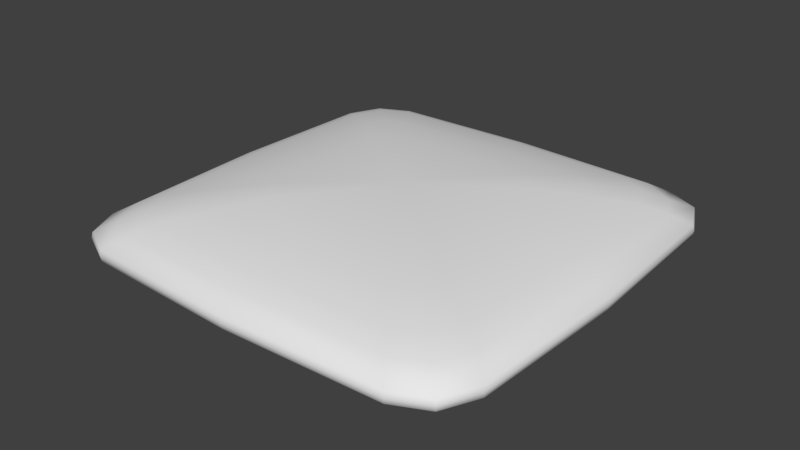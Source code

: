 # Source: Beanbag_Will.blend  (saved by Blender 2.79.0; exported with 4.5.12 LTS)
import bpy
from mathutils import Matrix  # noqa: F401  (used for matrix-valued properties, if any)

bpy.ops.wm.read_factory_settings(use_empty=True)
scene = bpy.context.scene
scene.name = 'Scene'

# ---- collections
col_collection_1 = bpy.data.collections.new('Collection 1'); scene.collection.children.link(col_collection_1)

# ---- world
world_world = bpy.data.worlds.new('World'); scene.world = world_world
world_world.color = (0.05088, 0.05088, 0.05088)
world_world.use_sun_shadow = False
world_world.sun_shadow_jitter_overblur = 0.0
world_world.cycles.sampling_method = 'MANUAL'

# ---- meshes
me_circle = bpy.data.meshes.new('Circle')
me_circle.from_pydata([(0.01181, 0.07994, 0.002148), (-0.04889, 0.07755, 0.002148), (-0.06163, 0.07141, 0.002148), (-0.06777, 0.05836, 0.002148), (-0.07016, -0.002029, 0.002148), (-0.06777, -0.06242, 0.002148), (-0.06163, -0.07547, 0.002148), (-0.04889, -0.08161, 0.002148), (0.01181, -0.084, 0.002148), (0.07251, -0.08161, 0.002148), (0.08525, -0.07547, 0.002148), (0.09139, -0.06242, 0.002148), (0.09378, -0.002029, 0.002148), (0.09139, 0.05836, 0.002148), (0.08525, 0.07141, 0.002148), (0.07251, 0.07755, 0.002148), (0.01181, 0.07242, 0.006566), (-0.04332, 0.07025, 0.006566), (-0.05489, 0.06467, 0.006566), (-0.06047, 0.05282, 0.006566), (-0.06264, -0.002029, 0.006566), (-0.06047, -0.05688, 0.006566), (-0.05489, -0.06873, 0.006566), (-0.04332, -0.07431, 0.006566), (0.01181, -0.07648, 0.006566), (0.06694, -0.07431, 0.006566), (0.07851, -0.06873, 0.006566), (0.08409, -0.05688, 0.006566), (0.08626, -0.002029, 0.006566), (0.08409, 0.05282, 0.006566), (0.07851, 0.06467, 0.005632), (0.06694, 0.07025, 0.006566), (0.01181, 0.06471, 0.009603), (-0.03761, 0.06276, 0.009603), (-0.04798, 0.05776, 0.009603), (-0.05298, 0.04714, 0.009603), (-0.05493, -0.002029, 0.009603), (-0.05298, -0.0512, 0.009603), (-0.04798, -0.06182, 0.009603), (-0.03761, -0.06682, 0.009603), (0.01181, -0.06877, 0.009603), (0.06123, -0.06682, 0.009603), (0.0716, -0.06182, 0.009603), (0.0766, -0.0512, 0.009603), (0.07855, -0.002029, 0.009603), (0.0766, 0.04714, 0.009603), (0.0716, 0.05776, 0.009603), (0.06123, 0.06276, 0.009603), (0.01181, 0.04932, 0.01259), (-0.02621, 0.04782, 0.01259), (-0.03419, 0.04397, 0.01259), (-0.03804, 0.0358, 0.01259), (-0.03954, -0.002029, 0.01259), (-0.03804, -0.03986, 0.01259), (-0.03419, -0.04803, 0.01259), (-0.02621, -0.05188, 0.01259), (0.01181, -0.05337, 0.01259), (0.04983, -0.05188, 0.01259), (0.05781, -0.04803, 0.01259), (0.06166, -0.03986, 0.01259), (0.06315, -0.002029, 0.01259), (0.06166, 0.0358, 0.01259), (0.05781, 0.04397, 0.01259), (0.04983, 0.04782, 0.01259), (0.01185, 0.03252, 0.01527), (-0.0138, 0.03151, 0.01527), (-0.01919, 0.02892, 0.01527), (-0.02178, 0.0234, 0.01527), (-0.02279, -0.002116, 0.01527), (-0.02178, -0.02764, 0.01527), (-0.01919, -0.03315, 0.01527), (-0.0138, -0.03575, 0.01527), (0.01185, -0.03676, 0.01527), (0.0375, -0.03575, 0.01527), (0.04288, -0.03315, 0.01527), (0.04548, -0.02764, 0.01527), (0.04649, -0.002116, 0.01527), (0.04548, 0.0234, 0.01527), (0.04288, 0.02892, 0.01527), (0.0375, 0.03151, 0.01527), (0.01192, -0.002065, 0.0163), (0.08761, -0.01374, 0.01806), (0.01181, 0.08038, -2.522e-08), (-0.04922, 0.07798, -2.522e-08), (-0.06202, 0.0718, -2.522e-08), (-0.0682, 0.05868, -2.522e-08), (-0.0706, -0.002029, -2.522e-08), (-0.0682, -0.06274, -2.522e-08), (-0.06202, -0.07586, -2.522e-08), (-0.04922, -0.08203, -2.522e-08), (0.01181, -0.08444, -2.522e-08), (0.07284, -0.08203, -2.522e-08), (0.08564, -0.07586, -2.522e-08), (0.09181, -0.06274, -2.522e-08), (0.09422, -0.002029, -2.522e-08), (0.09181, 0.05868, -2.522e-08), (0.08564, 0.0718, -2.522e-08), (0.07284, 0.07798, -2.522e-08), (0.01181, 0.07994, -0.002148), (-0.04889, 0.07755, -0.002148), (-0.06163, 0.07141, -0.002148), (-0.06777, 0.05836, -0.002148), (-0.07016, -0.002029, -0.002148), (-0.06777, -0.06242, -0.002148), (-0.06163, -0.07547, -0.002148), (-0.04889, -0.08161, -0.002148), (0.01181, -0.084, -0.002148), (0.07251, -0.08161, -0.002148), (0.08525, -0.07547, -0.002148), (0.09139, -0.06242, -0.002148), (0.09378, -0.002029, -0.002148), (0.09139, 0.05836, -0.002148), (0.08525, 0.07141, -0.002148), (0.07251, 0.07755, -0.002148), (0.01181, 0.07242, -0.006566), (-0.04332, 0.07025, -0.006566), (-0.05489, 0.06467, -0.006566), (-0.06047, 0.05282, -0.006566), (-0.06264, -0.002029, -0.006566), (-0.06047, -0.05688, -0.006566), (-0.05489, -0.06873, -0.006566), (-0.04332, -0.07431, -0.006566), (0.01181, -0.07648, -0.006566), (0.06694, -0.07431, -0.006566), (0.07851, -0.06873, -0.006566), (0.08409, -0.05688, -0.006566), (0.08626, -0.002029, -0.006566), (0.08409, 0.05282, -0.006566), (0.07851, 0.06467, -0.005632), (0.06694, 0.07025, -0.006566), (0.01181, 0.06471, -0.009603), (-0.03761, 0.06276, -0.009603), (-0.04798, 0.05776, -0.009603), (-0.05298, 0.04714, -0.009603), (-0.05493, -0.002029, -0.009603), (-0.05298, -0.0512, -0.009603), (-0.04798, -0.06182, -0.009603), (-0.03761, -0.06682, -0.009603), (0.01181, -0.06877, -0.009603), (0.06123, -0.06682, -0.009603), (0.0716, -0.06182, -0.009603), (0.0766, -0.0512, -0.009603), (0.07855, -0.002029, -0.009603), (0.0766, 0.04714, -0.009603), (0.0716, 0.05776, -0.009603), (0.06123, 0.06276, -0.009603), (0.01181, 0.04932, -0.01259), (-0.02621, 0.04782, -0.01259), (-0.03419, 0.04397, -0.01259), (-0.03804, 0.0358, -0.01259), (-0.03954, -0.002029, -0.01259), (-0.03804, -0.03986, -0.01259), (-0.03419, -0.04803, -0.01259), (-0.02621, -0.05188, -0.01259), (0.01181, -0.05337, -0.01259), (0.04983, -0.05188, -0.01259), (0.05781, -0.04803, -0.01259), (0.06166, -0.03986, -0.01259), (0.06315, -0.002029, -0.01259), (0.06166, 0.0358, -0.01259), (0.05781, 0.04397, -0.01259), (0.04983, 0.04782, -0.01259), (0.01185, 0.03252, -0.01527), (-0.0138, 0.03151, -0.01527), (-0.01919, 0.02892, -0.01527), (-0.02178, 0.0234, -0.01527), (-0.02279, -0.002116, -0.01527), (-0.02178, -0.02764, -0.01527), (-0.01919, -0.03315, -0.01527), (-0.0138, -0.03575, -0.01527), (0.01185, -0.03676, -0.01527), (0.0375, -0.03575, -0.01527), (0.04288, -0.03315, -0.01527), (0.04548, -0.02764, -0.01527), (0.04649, -0.002116, -0.01527), (0.04548, 0.0234, -0.01527), (0.04288, 0.02892, -0.01527), (0.0375, 0.03151, -0.01527), (0.01192, -0.002065, -0.0163), (0.08761, -0.01374, -0.01806)], [], [(7, 23, 22, 6), (90, 8, 7, 89), (83, 1, 0, 82), (82, 0, 15, 97), (91, 9, 8, 90), (84, 2, 1, 83), (92, 10, 9, 91), (85, 3, 2, 84), (93, 11, 10, 92), (86, 4, 3, 85), (94, 12, 11, 93), (87, 5, 4, 86), (95, 13, 12, 94), (88, 6, 5, 87), (96, 14, 13, 95), (89, 7, 6, 88), (97, 15, 14, 96), (28, 44, 43, 27), (15, 31, 30, 14), (8, 24, 23, 7), (1, 17, 16, 0), (0, 16, 31, 15), (9, 25, 24, 8), (2, 18, 17, 1), (10, 26, 25, 9), (3, 19, 18, 2), (11, 27, 26, 10), (4, 20, 19, 3), (12, 28, 27, 11), (5, 21, 20, 4), (13, 29, 28, 12), (6, 22, 21, 5), (14, 30, 29, 13), (34, 50, 49, 33), (21, 37, 36, 20), (29, 45, 44, 28), (22, 38, 37, 21), (30, 46, 45, 29), (23, 39, 38, 22), (31, 47, 46, 30), (24, 40, 39, 23), (17, 33, 32, 16), (16, 32, 47, 31), (25, 41, 40, 24), (18, 34, 33, 17), (26, 42, 41, 25), (19, 35, 34, 18), (27, 43, 42, 26), (20, 36, 35, 19), (55, 71, 70, 54), (42, 58, 57, 41), (35, 51, 50, 34), (43, 59, 58, 42), (36, 52, 51, 35), (44, 60, 59, 43), (37, 53, 52, 36), (45, 61, 60, 44), (38, 54, 53, 37), (46, 62, 61, 45), (39, 55, 54, 38), (47, 63, 62, 46), (40, 56, 55, 39), (33, 49, 48, 32), (32, 48, 63, 47), (41, 57, 56, 40), (76, 80, 75), (63, 79, 78, 62), (56, 72, 71, 55), (49, 65, 64, 48), (48, 64, 79, 63), (57, 73, 72, 56), (50, 66, 65, 49), (58, 74, 73, 57), (51, 67, 66, 50), (59, 75, 74, 58), (52, 68, 67, 51), (60, 76, 75, 59), (53, 69, 68, 52), (61, 77, 76, 60), (54, 70, 69, 53), (62, 78, 77, 61), (69, 80, 68), (77, 80, 76), (70, 80, 69), (78, 80, 77), (71, 80, 70), (79, 80, 78), (72, 80, 71), (65, 80, 64), (64, 80, 79), (73, 80, 72), (66, 80, 65), (74, 80, 73), (67, 80, 66), (75, 80, 74), (68, 80, 67), (105, 104, 120, 121), (90, 89, 105, 106), (83, 82, 98, 99), (82, 97, 113, 98), (91, 90, 106, 107), (84, 83, 99, 100), (92, 91, 107, 108), (85, 84, 100, 101), (93, 92, 108, 109), (86, 85, 101, 102), (94, 93, 109, 110), (87, 86, 102, 103), (95, 94, 110, 111), (88, 87, 103, 104), (96, 95, 111, 112), (89, 88, 104, 105), (97, 96, 112, 113), (126, 125, 141, 142), (113, 112, 128, 129), (106, 105, 121, 122), (99, 98, 114, 115), (98, 113, 129, 114), (107, 106, 122, 123), (100, 99, 115, 116), (108, 107, 123, 124), (101, 100, 116, 117), (109, 108, 124, 125), (102, 101, 117, 118), (110, 109, 125, 126), (103, 102, 118, 119), (111, 110, 126, 127), (104, 103, 119, 120), (112, 111, 127, 128), (132, 131, 147, 148), (119, 118, 134, 135), (127, 126, 142, 143), (120, 119, 135, 136), (128, 127, 143, 144), (121, 120, 136, 137), (129, 128, 144, 145), (122, 121, 137, 138), (115, 114, 130, 131), (114, 129, 145, 130), (123, 122, 138, 139), (116, 115, 131, 132), (124, 123, 139, 140), (117, 116, 132, 133), (125, 124, 140, 141), (118, 117, 133, 134), (153, 152, 168, 169), (140, 139, 155, 156), (133, 132, 148, 149), (141, 140, 156, 157), (134, 133, 149, 150), (142, 141, 157, 158), (135, 134, 150, 151), (143, 142, 158, 159), (136, 135, 151, 152), (144, 143, 159, 160), (137, 136, 152, 153), (145, 144, 160, 161), (138, 137, 153, 154), (131, 130, 146, 147), (130, 145, 161, 146), (139, 138, 154, 155), (174, 173, 178), (161, 160, 176, 177), (154, 153, 169, 170), (147, 146, 162, 163), (146, 161, 177, 162), (155, 154, 170, 171), (148, 147, 163, 164), (156, 155, 171, 172), (149, 148, 164, 165), (157, 156, 172, 173), (150, 149, 165, 166), (158, 157, 173, 174), (151, 150, 166, 167), (159, 158, 174, 175), (152, 151, 167, 168), (160, 159, 175, 176), (167, 166, 178), (175, 174, 178), (168, 167, 178), (176, 175, 178), (169, 168, 178), (177, 176, 178), (170, 169, 178), (163, 162, 178), (162, 177, 178), (171, 170, 178), (164, 163, 178), (172, 171, 178), (165, 164, 178), (173, 172, 178), (166, 165, 178)])
me_circle.polygons.foreach_set('use_smooth', [True] * 192)
_uv = me_circle.uv_layers.new(name='UVMap')
_uv.uv.foreach_set('vector', [0.289, 0.5198, 0.3081, 0.5501, 0.2675, 0.5666, 0.2443, 0.5392, 0.5058, 0.5118, 0.5051, 0.52, 0.289, 0.5198, 0.2864, 0.5118, 0.2393, 1.088, 0.2431, 1.081, 0.4564, 1.116, 0.4557, 1.124, 0.4557, 1.124, 0.4564, 1.116, 0.6725, 1.116, 0.6751, 1.124, 0.7222, 0.5475, 0.7184, 0.555, 0.5051, 0.52, 0.5058, 0.5118, 0.1961, 1.06, 0.2022, 1.054, 0.2431, 1.081, 0.2393, 1.088, 0.7655, 0.5762, 0.7593, 0.5814, 0.7184, 0.555, 0.7222, 0.5475, 0.1747, 1.011, 0.1826, 1.009, 0.2022, 1.054, 0.1961, 1.06, 0.7868, 0.6246, 0.7789, 0.6271, 0.7593, 0.5814, 0.7655, 0.5762, 0.1746, 0.7929, 0.1828, 0.7935, 0.1826, 1.009, 0.1747, 1.011, 0.7868, 0.843, 0.7786, 0.8423, 0.7789, 0.6271, 0.7868, 0.6246, 0.2102, 0.5773, 0.2176, 0.5811, 0.1828, 0.7935, 0.1746, 0.7929, 0.7512, 1.058, 0.7437, 1.055, 0.7786, 0.8423, 0.7868, 0.843, 0.2391, 0.5331, 0.2443, 0.5392, 0.2176, 0.5811, 0.2102, 0.5773, 0.7223, 1.103, 0.7171, 1.097, 0.7437, 1.055, 0.7512, 1.058, 0.2864, 0.5118, 0.289, 0.5198, 0.2443, 0.5392, 0.2391, 0.5331, 0.6751, 1.124, 0.6725, 1.116, 0.7171, 1.097, 0.7223, 1.103, 0.7471, 0.8397, 0.7174, 0.8373, 0.7198, 0.6646, 0.7485, 0.6462, 0.6725, 1.116, 0.6533, 1.086, 0.6946, 1.07, 0.7171, 1.097, 0.5051, 0.52, 0.5025, 0.5515, 0.3081, 0.5501, 0.289, 0.5198, 0.2431, 1.081, 0.2669, 1.054, 0.459, 1.084, 0.4564, 1.116, 0.4564, 1.116, 0.459, 1.084, 0.6533, 1.086, 0.6725, 1.116, 0.7184, 0.555, 0.6946, 0.5817, 0.5025, 0.5515, 0.5051, 0.52, 0.2022, 1.054, 0.2296, 1.031, 0.2669, 1.054, 0.2431, 1.081, 0.7593, 0.5814, 0.732, 0.6047, 0.6946, 0.5817, 0.7184, 0.555, 0.1826, 1.009, 0.213, 0.9897, 0.2296, 1.031, 0.2022, 1.054, 0.7789, 0.6271, 0.7485, 0.6462, 0.732, 0.6047, 0.7593, 0.5814, 0.1828, 0.7935, 0.2144, 0.7961, 0.213, 0.9897, 0.1826, 1.009, 0.7786, 0.8423, 0.7471, 0.8397, 0.7485, 0.6462, 0.7789, 0.6271, 0.2176, 0.5811, 0.2444, 0.6049, 0.2144, 0.7961, 0.1828, 0.7935, 0.7437, 1.055, 0.7169, 1.031, 0.7471, 0.8397, 0.7786, 0.8423, 0.2443, 0.5392, 0.2675, 0.5666, 0.2444, 0.6049, 0.2176, 0.5811, 0.7171, 1.097, 0.6946, 1.07, 0.7169, 1.031, 0.7437, 1.055, 0.2561, 1.009, 0.3076, 0.9648, 0.334, 0.9805, 0.2898, 1.029, 0.2444, 0.6049, 0.2698, 0.6277, 0.244, 0.7985, 0.2144, 0.7961, 0.7169, 1.031, 0.6916, 1.008, 0.7174, 0.8373, 0.7471, 0.8397, 0.2675, 0.5666, 0.2901, 0.5932, 0.2698, 0.6277, 0.2444, 0.6049, 0.6946, 1.07, 0.6713, 1.043, 0.6916, 1.008, 0.7169, 1.031, 0.3081, 0.5501, 0.3266, 0.5788, 0.2901, 0.5932, 0.2675, 0.5666, 0.6533, 1.086, 0.6349, 1.057, 0.6713, 1.043, 0.6946, 1.07, 0.5025, 0.5515, 0.5001, 0.5812, 0.3266, 0.5788, 0.3081, 0.5501, 0.2669, 1.054, 0.2898, 1.029, 0.4614, 1.055, 0.459, 1.084, 0.459, 1.084, 0.4614, 1.055, 0.6349, 1.057, 0.6533, 1.086, 0.6946, 0.5817, 0.6717, 0.6071, 0.5001, 0.5812, 0.5025, 0.5515, 0.2296, 1.031, 0.2561, 1.009, 0.2898, 1.029, 0.2669, 1.054, 0.732, 0.6047, 0.7054, 0.6272, 0.6717, 0.6071, 0.6946, 0.5817, 0.213, 0.9897, 0.2417, 0.9713, 0.2561, 1.009, 0.2296, 1.031, 0.7485, 0.6462, 0.7198, 0.6646, 0.7054, 0.6272, 0.732, 0.6047, 0.2144, 0.7961, 0.244, 0.7985, 0.2417, 0.9713, 0.213, 0.9897, 0.3623, 0.6336, 0.4012, 0.6933, 0.3818, 0.7008, 0.3338, 0.6448, 0.7054, 0.6272, 0.6539, 0.671, 0.6276, 0.6553, 0.6717, 0.6071, 0.2417, 0.9713, 0.2965, 0.9357, 0.3076, 0.9648, 0.2561, 1.009, 0.7198, 0.6646, 0.665, 0.7002, 0.6539, 0.671, 0.7054, 0.6272, 0.244, 0.7985, 0.3, 0.8031, 0.2965, 0.9357, 0.2417, 0.9713, 0.7174, 0.8373, 0.6614, 0.8327, 0.665, 0.7002, 0.7198, 0.6646, 0.2698, 0.6277, 0.3181, 0.6718, 0.3, 0.8031, 0.244, 0.7985, 0.6916, 1.008, 0.6433, 0.964, 0.6614, 0.8327, 0.7174, 0.8373, 0.2901, 0.5932, 0.3338, 0.6448, 0.3181, 0.6718, 0.2698, 0.6277, 0.6713, 1.043, 0.6276, 0.991, 0.6433, 0.964, 0.6916, 1.008, 0.3266, 0.5788, 0.3623, 0.6336, 0.3338, 0.6448, 0.2901, 0.5932, 0.6349, 1.057, 0.5991, 1.002, 0.6276, 0.991, 0.6713, 1.043, 0.5001, 0.5812, 0.4955, 0.6372, 0.3623, 0.6336, 0.3266, 0.5788, 0.2898, 1.029, 0.334, 0.9805, 0.466, 0.9986, 0.4614, 1.055, 0.4614, 1.055, 0.466, 0.9986, 0.5991, 1.002, 0.6349, 1.057, 0.6717, 0.6071, 0.6276, 0.6553, 0.4955, 0.6372, 0.5001, 0.5812, 0.6019, 0.8275, 0.4811, 0.8178, 0.6052, 0.7383, 0.5991, 1.002, 0.5606, 0.9419, 0.58, 0.9344, 0.6276, 0.991, 0.4955, 0.6372, 0.4908, 0.6966, 0.4012, 0.6933, 0.3623, 0.6336, 0.334, 0.9805, 0.382, 0.9273, 0.471, 0.9387, 0.466, 0.9986, 0.466, 0.9986, 0.471, 0.9387, 0.5606, 0.9419, 0.5991, 1.002, 0.6276, 0.6553, 0.5798, 0.7079, 0.4908, 0.6966, 0.4955, 0.6372, 0.3076, 0.9648, 0.3641, 0.9167, 0.382, 0.9273, 0.334, 0.9805, 0.6539, 0.671, 0.5977, 0.7185, 0.5798, 0.7079, 0.6276, 0.6553, 0.2965, 0.9357, 0.3566, 0.8969, 0.3641, 0.9167, 0.3076, 0.9648, 0.665, 0.7002, 0.6052, 0.7383, 0.5977, 0.7185, 0.6539, 0.671, 0.3, 0.8031, 0.3598, 0.8077, 0.3566, 0.8969, 0.2965, 0.9357, 0.6614, 0.8327, 0.6019, 0.8275, 0.6052, 0.7383, 0.665, 0.7002, 0.3181, 0.6718, 0.3712, 0.7192, 0.3598, 0.8077, 0.3, 0.8031, 0.6433, 0.964, 0.5906, 0.916, 0.6019, 0.8275, 0.6614, 0.8327, 0.3338, 0.6448, 0.3818, 0.7008, 0.3712, 0.7192, 0.3181, 0.6718, 0.6276, 0.991, 0.58, 0.9344, 0.5906, 0.916, 0.6433, 0.964, 0.3712, 0.7192, 0.4811, 0.8178, 0.3598, 0.8077, 0.5906, 0.916, 0.4811, 0.8178, 0.6019, 0.8275, 0.3818, 0.7008, 0.4811, 0.8178, 0.3712, 0.7192, 0.58, 0.9344, 0.4811, 0.8178, 0.5906, 0.916, 0.4012, 0.6933, 0.4811, 0.8178, 0.3818, 0.7008, 0.5606, 0.9419, 0.4811, 0.8178, 0.58, 0.9344, 0.4908, 0.6966, 0.4811, 0.8178, 0.4012, 0.6933, 0.382, 0.9273, 0.4811, 0.8178, 0.471, 0.9387, 0.471, 0.9387, 0.4811, 0.8178, 0.5606, 0.9419, 0.5798, 0.7079, 0.4811, 0.8178, 0.4908, 0.6966, 0.3641, 0.9167, 0.4811, 0.8178, 0.382, 0.9273, 0.5977, 0.7185, 0.4811, 0.8178, 0.5798, 0.7079, 0.3566, 0.8969, 0.4811, 0.8178, 0.3641, 0.9167, 0.6052, 0.7383, 0.4811, 0.8178, 0.5977, 0.7185, 0.3598, 0.8077, 0.4811, 0.8178, 0.3566, 0.8969, 0.2431, 0.4685, 0.2022, 0.442, 0.2296, 0.4188, 0.2669, 0.4417, 0.4557, 0.5116, 0.2393, 0.4759, 0.2431, 0.4685, 0.4564, 0.5034, 0.2865, -0.1006, 0.5058, -0.1006, 0.5051, -0.09241, 0.289, -0.09264, 0.5058, -0.1006, 0.7222, -0.0648, 0.7184, -0.05735, 0.5051, -0.09241, 0.6751, 0.5115, 0.4557, 0.5116, 0.4564, 0.5034, 0.6726, 0.5035, 0.2391, -0.07934, 0.2865, -0.1006, 0.289, -0.09264, 0.2443, -0.07323, 0.7224, 0.4902, 0.6751, 0.5115, 0.6726, 0.5035, 0.7172, 0.4841, 0.2102, -0.0351, 0.2391, -0.07934, 0.2443, -0.07323, 0.2176, -0.03133, 0.7514, 0.446, 0.7224, 0.4902, 0.7172, 0.4841, 0.7439, 0.4422, 0.1746, 0.1804, 0.2102, -0.0351, 0.2176, -0.03133, 0.1828, 0.1811, 0.7868, 0.2304, 0.7514, 0.446, 0.7439, 0.4422, 0.7787, 0.2298, 0.1747, 0.3989, 0.1746, 0.1804, 0.1828, 0.1811, 0.1826, 0.3964, 0.7867, 0.01205, 0.7868, 0.2304, 0.7787, 0.2298, 0.7787, 0.01455, 0.1961, 0.4472, 0.1747, 0.3989, 0.1826, 0.3964, 0.2022, 0.442, 0.7654, -0.03627, 0.7867, 0.01205, 0.7787, 0.01455, 0.7593, -0.0311, 0.2393, 0.4759, 0.1961, 0.4472, 0.2022, 0.442, 0.2431, 0.4685, 0.7222, -0.0648, 0.7654, -0.03627, 0.7593, -0.0311, 0.7184, -0.05735, 0.7471, 0.2272, 0.7171, 0.4184, 0.6917, 0.3956, 0.7175, 0.2248, 0.7184, -0.05735, 0.7593, -0.0311, 0.7328, -0.008528, 0.6945, -0.03063, 0.4564, 0.5034, 0.2431, 0.4685, 0.2669, 0.4417, 0.459, 0.4718, 0.289, -0.09264, 0.5051, -0.09241, 0.5025, -0.06087, 0.3082, -0.06235, 0.5051, -0.09241, 0.7184, -0.05735, 0.6945, -0.03063, 0.5025, -0.06087, 0.6726, 0.5035, 0.4564, 0.5034, 0.459, 0.4718, 0.6534, 0.4733, 0.2443, -0.07323, 0.289, -0.09264, 0.3082, -0.06235, 0.2676, -0.04581, 0.7172, 0.4841, 0.6726, 0.5035, 0.6534, 0.4733, 0.694, 0.4567, 0.2176, -0.03133, 0.2443, -0.07323, 0.2676, -0.04581, 0.2444, -0.007518, 0.7439, 0.4422, 0.7172, 0.4841, 0.694, 0.4567, 0.7171, 0.4184, 0.1828, 0.1811, 0.2176, -0.03133, 0.2444, -0.007518, 0.2144, 0.1837, 0.7787, 0.2298, 0.7439, 0.4422, 0.7171, 0.4184, 0.7471, 0.2272, 0.1826, 0.3964, 0.1828, 0.1811, 0.2144, 0.1837, 0.213, 0.3772, 0.7787, 0.01455, 0.7787, 0.2298, 0.7471, 0.2272, 0.7484, 0.03372, 0.2022, 0.442, 0.1826, 0.3964, 0.213, 0.3772, 0.2296, 0.4188, 0.7593, -0.0311, 0.7787, 0.01455, 0.7484, 0.03372, 0.7328, -0.008528, 0.2901, -0.01923, 0.3266, -0.03363, 0.3623, 0.02118, 0.3338, 0.03235, 0.213, 0.3772, 0.2144, 0.1837, 0.244, 0.1861, 0.2417, 0.3588, 0.7484, 0.03372, 0.7471, 0.2272, 0.7175, 0.2248, 0.7197, 0.05214, 0.2296, 0.4188, 0.213, 0.3772, 0.2417, 0.3588, 0.2561, 0.3962, 0.7328, -0.008528, 0.7484, 0.03372, 0.7197, 0.05214, 0.7053, 0.01482, 0.2669, 0.4417, 0.2296, 0.4188, 0.2561, 0.3962, 0.2898, 0.4164, 0.6945, -0.03063, 0.7328, -0.008528, 0.7053, 0.01482, 0.6716, -0.00532, 0.459, 0.4718, 0.2669, 0.4417, 0.2898, 0.4164, 0.4614, 0.4422, 0.3082, -0.06235, 0.5025, -0.06087, 0.5001, -0.03123, 0.3266, -0.03363, 0.5025, -0.06087, 0.6945, -0.03063, 0.6716, -0.00532, 0.5001, -0.03123, 0.6534, 0.4733, 0.459, 0.4718, 0.4614, 0.4422, 0.6349, 0.4445, 0.2676, -0.04581, 0.3082, -0.06235, 0.3266, -0.03363, 0.2901, -0.01923, 0.694, 0.4567, 0.6534, 0.4733, 0.6349, 0.4445, 0.6714, 0.4301, 0.2444, -0.007518, 0.2676, -0.04581, 0.2901, -0.01923, 0.2698, 0.01531, 0.7171, 0.4184, 0.694, 0.4567, 0.6714, 0.4301, 0.6917, 0.3956, 0.2144, 0.1837, 0.2444, -0.007518, 0.2698, 0.01531, 0.244, 0.1861, 0.334, 0.3681, 0.3076, 0.3524, 0.3641, 0.3049, 0.382, 0.3155, 0.6714, 0.4301, 0.6349, 0.4445, 0.5992, 0.3897, 0.6277, 0.3786, 0.2698, 0.01531, 0.2901, -0.01923, 0.3338, 0.03235, 0.3181, 0.05933, 0.6917, 0.3956, 0.6714, 0.4301, 0.6277, 0.3786, 0.6434, 0.3516, 0.244, 0.1861, 0.2698, 0.01531, 0.3181, 0.05933, 0.3, 0.1907, 0.7175, 0.2248, 0.6917, 0.3956, 0.6434, 0.3516, 0.6614, 0.2202, 0.2417, 0.3588, 0.244, 0.1861, 0.3, 0.1907, 0.2965, 0.3232, 0.7197, 0.05214, 0.7175, 0.2248, 0.6614, 0.2202, 0.6649, 0.08772, 0.2561, 0.3962, 0.2417, 0.3588, 0.2965, 0.3232, 0.3076, 0.3524, 0.7053, 0.01482, 0.7197, 0.05214, 0.6649, 0.08772, 0.6538, 0.05856, 0.2898, 0.4164, 0.2561, 0.3962, 0.3076, 0.3524, 0.334, 0.3681, 0.6716, -0.00532, 0.7053, 0.01482, 0.6538, 0.05856, 0.6275, 0.04291, 0.4614, 0.4422, 0.2898, 0.4164, 0.334, 0.3681, 0.466, 0.3862, 0.3266, -0.03363, 0.5001, -0.03123, 0.4955, 0.02476, 0.3623, 0.02118, 0.5001, -0.03123, 0.6716, -0.00532, 0.6275, 0.04291, 0.4955, 0.02476, 0.6349, 0.4445, 0.4614, 0.4422, 0.466, 0.3862, 0.5992, 0.3897, 0.6019, 0.2157, 0.5906, 0.3042, 0.4811, 0.2056, 0.6275, 0.04291, 0.6538, 0.05856, 0.5976, 0.1067, 0.5797, 0.09609, 0.466, 0.3862, 0.334, 0.3681, 0.382, 0.3155, 0.471, 0.3268, 0.3623, 0.02118, 0.4955, 0.02476, 0.4907, 0.08473, 0.4011, 0.08146, 0.4955, 0.02476, 0.6275, 0.04291, 0.5797, 0.09609, 0.4907, 0.08473, 0.5992, 0.3897, 0.466, 0.3862, 0.471, 0.3268, 0.5606, 0.3301, 0.3338, 0.03235, 0.3623, 0.02118, 0.4011, 0.08146, 0.3817, 0.08899, 0.6277, 0.3786, 0.5992, 0.3897, 0.5606, 0.3301, 0.58, 0.3226, 0.3181, 0.05933, 0.3338, 0.03235, 0.3817, 0.08899, 0.3711, 0.1074, 0.6434, 0.3516, 0.6277, 0.3786, 0.58, 0.3226, 0.5906, 0.3042, 0.3, 0.1907, 0.3181, 0.05933, 0.3711, 0.1074, 0.3598, 0.1959, 0.6614, 0.2202, 0.6434, 0.3516, 0.5906, 0.3042, 0.6019, 0.2157, 0.2965, 0.3232, 0.3, 0.1907, 0.3598, 0.1959, 0.3566, 0.2851, 0.6649, 0.08772, 0.6614, 0.2202, 0.6019, 0.2157, 0.6051, 0.1265, 0.3076, 0.3524, 0.2965, 0.3232, 0.3566, 0.2851, 0.3641, 0.3049, 0.6538, 0.05856, 0.6649, 0.08772, 0.6051, 0.1265, 0.5976, 0.1067, 0.3566, 0.2851, 0.3598, 0.1959, 0.4811, 0.2056, 0.6051, 0.1265, 0.6019, 0.2157, 0.4811, 0.2056, 0.3641, 0.3049, 0.3566, 0.2851, 0.4811, 0.2056, 0.5976, 0.1067, 0.6051, 0.1265, 0.4811, 0.2056, 0.382, 0.3155, 0.3641, 0.3049, 0.4811, 0.2056, 0.5797, 0.09609, 0.5976, 0.1067, 0.4811, 0.2056, 0.471, 0.3268, 0.382, 0.3155, 0.4811, 0.2056, 0.4011, 0.08146, 0.4907, 0.08473, 0.4811, 0.2056, 0.4907, 0.08473, 0.5797, 0.09609, 0.4811, 0.2056, 0.5606, 0.3301, 0.471, 0.3268, 0.4811, 0.2056, 0.3817, 0.08899, 0.4011, 0.08146, 0.4811, 0.2056, 0.58, 0.3226, 0.5606, 0.3301, 0.4811, 0.2056, 0.3711, 0.1074, 0.3817, 0.08899, 0.4811, 0.2056, 0.5906, 0.3042, 0.58, 0.3226, 0.4811, 0.2056, 0.3598, 0.1959, 0.3711, 0.1074, 0.4811, 0.2056])
me_circle.use_remesh_preserve_volume = False
me_circle.use_remesh_preserve_attributes = False
me_circle.use_mirror_vertex_groups = False
me_circle.auto_texspace = False
me_circle.update()

# ---- objects
ob_circle = bpy.data.objects.new('Circle', me_circle)

# ---- transforms, parenting, visibility, modifiers, constraints
ob_circle.location = (-0.006108, 0.004629, 0.008062)
ob_circle.show_texture_space = True
ob_circle.lineart.crease_threshold = 0.0

# ---- collection membership
col_collection_1.objects.link(ob_circle)

# ---- scene / render settings (as saved in the file)
scene.frame_start = 1; scene.frame_end = 250; scene.frame_set(1)
scene.render.engine = 'BLENDER_EEVEE_NEXT'
scene.render.resolution_percentage = 50
scene.render.dither_intensity = 0.0
scene.cycles.use_denoising = False
scene.cycles.samples = 128
scene.cycles.sampling_pattern = 'TABULATED_SOBOL'
scene.cycles.use_adaptive_sampling = False
scene.cycles.use_light_tree = False
scene.cycles.blur_glossy = 0.0
scene.cycles.sample_clamp_indirect = 0.0
scene.view_settings.view_transform = 'Standard'
bpy.context.view_layer.update()

# ---- added for rendering (the .blend has no active camera and no usable light): camera, sun
cam_auto = bpy.data.cameras.new('AutoCamera')
cam_auto.lens = 50.0
cam_auto.sensor_width = 36.0
cam_auto.clip_end = 1000.0
ob_auto_camera = bpy.data.objects.new('AutoCamera', cam_auto)
scene.collection.objects.link(ob_auto_camera)
ob_auto_camera.location = (0.223935, -0.259281, 0.182649)
ob_auto_camera.rotation_euler = (1.09748, -7.21219e-08, 0.694738)
scene.camera = ob_auto_camera
light_auto_sun = bpy.data.lights.new('AutoSun', 'SUN')
light_auto_sun.energy = 3.0
light_auto_sun.angle = 0.0523599
ob_auto_sun = bpy.data.objects.new('AutoSun', light_auto_sun)
scene.collection.objects.link(ob_auto_sun)
ob_auto_sun.rotation_euler = (0.872665, 0.174533, 0.523599)
bpy.context.view_layer.update()

